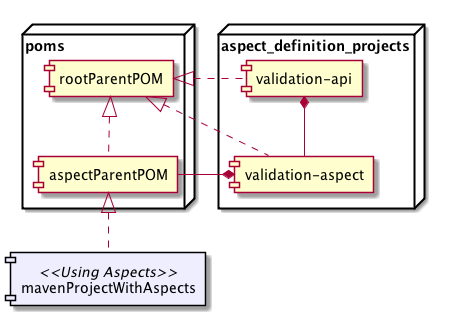

The diagram above was rendered by PlantUML. Its source (embedded in the PNG):
@startuml

skinparam component {
  BackgroundColor<<Using Aspects>> #EEEEFF
  BorderColor<<Using Aspects>> black
}


node poms {

    component "rootParentPOM"
    component "aspectParentPOM"

    [rootParentPOM] <|.. [aspectParentPOM]
}

node aspect_definition_projects {

    component "validation-api"
    component "validation-aspect"

    [rootParentPOM] <|... [validation-api]
    [rootParentPOM] <|.. [validation-aspect]
    [validation-api] *-- [validation-aspect]
    [validation-aspect] *-- [aspectParentPOM]
}

component "mavenProjectWithAspects"<<Using Aspects>>
[aspectParentPOM] <|.. [mavenProjectWithAspects]

@enduml